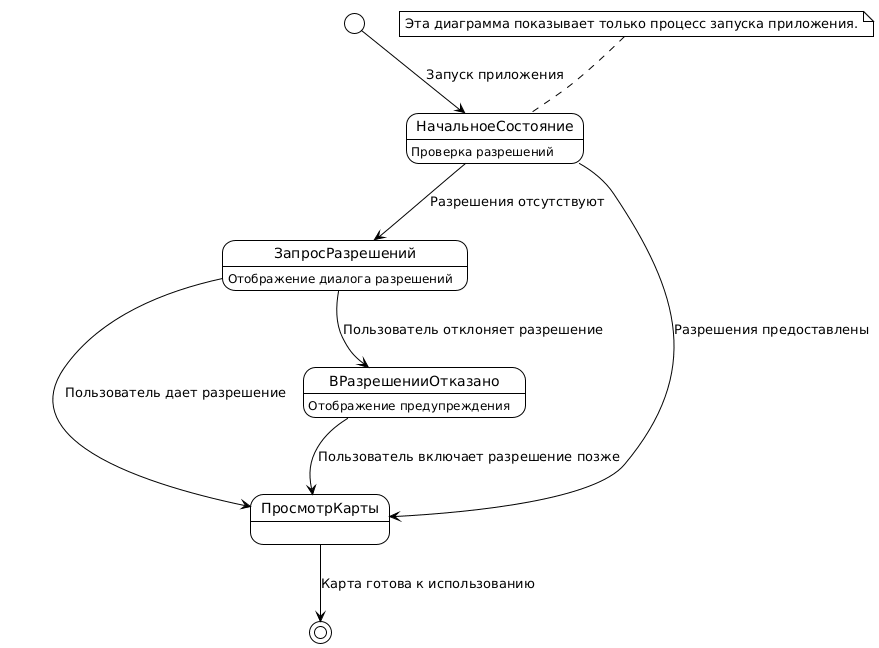

The diagram above was rendered by PlantUML. Its source (embedded in the PNG):
@startuml
!theme plain

note top of НачальноеСостояние : Эта диаграмма показывает только процесс запуска приложения.

[*] --> НачальноеСостояние : Запуск приложения
НачальноеСостояние: Проверка разрешений
НачальноеСостояние --> ЗапросРазрешений : Разрешения отсутствуют
НачальноеСостояние --> ПросмотрКарты : Разрешения предоставлены

ЗапросРазрешений: Отображение диалога разрешений
ЗапросРазрешений --> ПросмотрКарты : Пользователь дает разрешение
ЗапросРазрешений --> ВРазрешенииОтказано : Пользователь отклоняет разрешение

ВРазрешенииОтказано: Отображение предупреждения
ВРазрешенииОтказано --> ПросмотрКарты : Пользователь включает разрешение позже

ПросмотрКарты --> [*] : Карта готова к использованию
@enduml